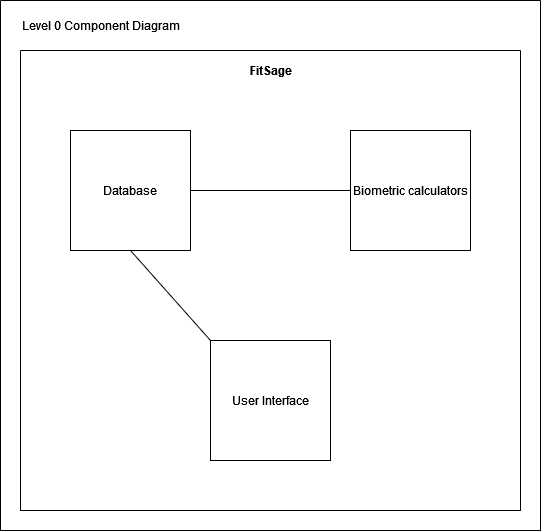

The diagram above was exported from draw.io. Its source (the exported page's mxGraphModel, read from the mxfile embedded in the PNG):
<mxGraphModel dx="1210" dy="643" grid="1" gridSize="10" guides="1" tooltips="1" connect="1" arrows="1" fold="1" page="1" pageScale="1" pageWidth="850" pageHeight="1100" math="0" shadow="0">
  <root>
    <mxCell id="0" />
    <mxCell id="1" parent="0" />
    <mxCell id="YvihZln1QSowbEUnujmv-4" value="" style="swimlane;startSize=0;" vertex="1" parent="1">
      <mxGeometry x="160" y="30" width="540" height="530" as="geometry" />
    </mxCell>
    <mxCell id="YvihZln1QSowbEUnujmv-7" value="Level 0 Component Diagram" style="text;html=1;align=center;verticalAlign=middle;resizable=0;points=[];autosize=1;strokeColor=none;fillColor=none;" vertex="1" parent="YvihZln1QSowbEUnujmv-4">
      <mxGeometry x="10" y="10" width="180" height="30" as="geometry" />
    </mxCell>
    <mxCell id="YvihZln1QSowbEUnujmv-8" value="" style="swimlane;startSize=0;" vertex="1" parent="YvihZln1QSowbEUnujmv-4">
      <mxGeometry x="20" y="50" width="500" height="460" as="geometry" />
    </mxCell>
    <mxCell id="YvihZln1QSowbEUnujmv-11" value="Database" style="whiteSpace=wrap;html=1;aspect=fixed;" vertex="1" parent="YvihZln1QSowbEUnujmv-8">
      <mxGeometry x="50" y="80" width="120" height="120" as="geometry" />
    </mxCell>
    <mxCell id="YvihZln1QSowbEUnujmv-12" value="Biometric calculators" style="whiteSpace=wrap;html=1;aspect=fixed;" vertex="1" parent="YvihZln1QSowbEUnujmv-8">
      <mxGeometry x="330" y="80" width="120" height="120" as="geometry" />
    </mxCell>
    <mxCell id="YvihZln1QSowbEUnujmv-13" value="User Interface" style="whiteSpace=wrap;html=1;aspect=fixed;" vertex="1" parent="YvihZln1QSowbEUnujmv-8">
      <mxGeometry x="190" y="290" width="120" height="120" as="geometry" />
    </mxCell>
    <mxCell id="YvihZln1QSowbEUnujmv-14" value="" style="endArrow=none;html=1;rounded=0;exitX=0;exitY=0;exitDx=0;exitDy=0;entryX=0.5;entryY=1;entryDx=0;entryDy=0;" edge="1" parent="YvihZln1QSowbEUnujmv-8" source="YvihZln1QSowbEUnujmv-13" target="YvihZln1QSowbEUnujmv-11">
      <mxGeometry width="50" height="50" relative="1" as="geometry">
        <mxPoint x="100" y="270" as="sourcePoint" />
        <mxPoint x="150" y="220" as="targetPoint" />
      </mxGeometry>
    </mxCell>
    <mxCell id="YvihZln1QSowbEUnujmv-15" value="" style="endArrow=none;html=1;rounded=0;entryX=0;entryY=0.5;entryDx=0;entryDy=0;exitX=1;exitY=0.5;exitDx=0;exitDy=0;" edge="1" parent="YvihZln1QSowbEUnujmv-8" source="YvihZln1QSowbEUnujmv-11" target="YvihZln1QSowbEUnujmv-12">
      <mxGeometry width="50" height="50" relative="1" as="geometry">
        <mxPoint x="240" y="180" as="sourcePoint" />
        <mxPoint x="290" y="130" as="targetPoint" />
      </mxGeometry>
    </mxCell>
    <mxCell id="YvihZln1QSowbEUnujmv-10" value="&lt;b&gt;FitSage&lt;/b&gt;" style="text;html=1;align=center;verticalAlign=middle;resizable=0;points=[];autosize=1;strokeColor=none;fillColor=none;" vertex="1" parent="1">
      <mxGeometry x="395" y="85" width="70" height="30" as="geometry" />
    </mxCell>
  </root>
</mxGraphModel>